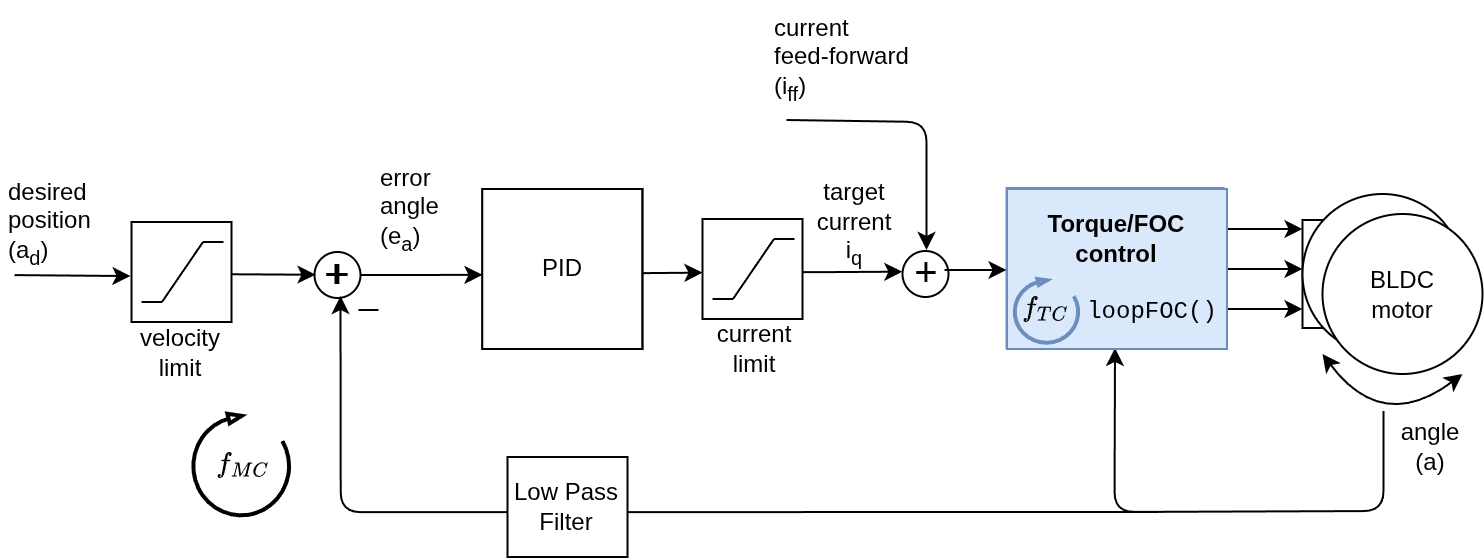

The diagram above was exported from draw.io. Its source (the exported page's mxGraphModel, read from the mxfile embedded in the PNG):
<mxGraphModel dx="2798" dy="4607" grid="1" gridSize="10" guides="1" tooltips="1" connect="1" arrows="1" fold="1" page="1" pageScale="1" pageWidth="827" pageHeight="1169" math="1" shadow="0">
  <root>
    <mxCell id="0" />
    <mxCell id="1" parent="0" />
    <mxCell id="2" parent="1" style="rounded=0;whiteSpace=wrap;html=1;strokeColor=#000000;" value="" vertex="1">
      <mxGeometry height="54" width="20" x="1514.75" y="-1819.5" as="geometry" />
    </mxCell>
    <mxCell id="3" edge="1" parent="1" style="edgeStyle=orthogonalEdgeStyle;orthogonalLoop=1;jettySize=auto;html=1;exitX=1;exitY=0.25;exitDx=0;exitDy=0;rounded=1;">
      <mxGeometry relative="1" as="geometry">
        <mxPoint x="1474.75" y="-1815" as="sourcePoint" />
        <mxPoint x="1514.75" y="-1815" as="targetPoint" />
      </mxGeometry>
    </mxCell>
    <mxCell id="4" edge="1" parent="1" style="edgeStyle=orthogonalEdgeStyle;rounded=1;orthogonalLoop=1;jettySize=auto;html=1;exitX=1;exitY=0.5;exitDx=0;exitDy=0;">
      <mxGeometry relative="1" as="geometry">
        <mxPoint x="1474.75" y="-1795" as="sourcePoint" />
        <mxPoint x="1514.75" y="-1795" as="targetPoint" />
      </mxGeometry>
    </mxCell>
    <mxCell id="5" edge="1" parent="1" style="edgeStyle=orthogonalEdgeStyle;rounded=1;orthogonalLoop=1;jettySize=auto;html=1;exitX=1;exitY=0.75;exitDx=0;exitDy=0;">
      <mxGeometry relative="1" as="geometry">
        <mxPoint x="1474.75" y="-1775" as="sourcePoint" />
        <mxPoint x="1514.75" y="-1775" as="targetPoint" />
      </mxGeometry>
    </mxCell>
    <mxCell id="6" parent="1" style="ellipse;whiteSpace=wrap;html=1;aspect=fixed;" value="" vertex="1">
      <mxGeometry height="80" width="80" x="1514.75" y="-1832.5" as="geometry" />
    </mxCell>
    <mxCell id="7" parent="1" style="text;html=1;strokeColor=none;fillColor=none;align=center;verticalAlign=middle;whiteSpace=wrap;rounded=0;" value="M" vertex="1">
      <mxGeometry height="20" width="40" x="1544.75" y="-1815" as="geometry" />
    </mxCell>
    <mxCell id="8" parent="1" style="ellipse;whiteSpace=wrap;html=1;aspect=fixed;strokeColor=#000000;" value="" vertex="1">
      <mxGeometry height="80" width="80" x="1524.75" y="-1822.5" as="geometry" />
    </mxCell>
    <mxCell id="9" edge="1" parent="1" style="endArrow=classic;startArrow=classic;html=1;curved=1;" value="">
      <mxGeometry height="50" relative="1" width="50" as="geometry">
        <Array as="points">
          <mxPoint x="1554.75" y="-1712.5" />
        </Array>
        <mxPoint x="1524.75" y="-1752.5" as="sourcePoint" />
        <mxPoint x="1594.75" y="-1742.5" as="targetPoint" />
      </mxGeometry>
    </mxCell>
    <mxCell id="10" parent="1" style="text;html=1;strokeColor=none;fillColor=none;align=center;verticalAlign=middle;whiteSpace=wrap;rounded=0;" value="BLDC motor" vertex="1">
      <mxGeometry height="35" width="40" x="1544.75" y="-1800" as="geometry" />
    </mxCell>
    <mxCell id="11" edge="1" parent="1" source="12" style="edgeStyle=orthogonalEdgeStyle;rounded=0;orthogonalLoop=1;jettySize=auto;html=1;exitX=1;exitY=0.5;exitDx=0;exitDy=0;entryX=0;entryY=0.583;entryDx=0;entryDy=0;entryPerimeter=0;" target="16">
      <mxGeometry relative="1" as="geometry">
        <mxPoint x="1084.75" y="-1782.5" as="targetPoint" />
      </mxGeometry>
    </mxCell>
    <mxCell id="12" parent="1" style="ellipse;whiteSpace=wrap;html=1;aspect=fixed;strokeColor=#000000;" value="" vertex="1">
      <mxGeometry height="23" width="23" x="1020.75" y="-1803.5" as="geometry" />
    </mxCell>
    <mxCell id="13" connectable="0" parent="1" style="group" value="" vertex="1">
      <mxGeometry height="163.3800000000001" width="80" x="1104.75" y="-1835" as="geometry" />
    </mxCell>
    <mxCell id="14" edge="1" parent="13" style="edgeStyle=orthogonalEdgeStyle;rounded=0;orthogonalLoop=1;jettySize=auto;html=1;exitX=1;exitY=0.5;exitDx=0;exitDy=0;entryX=0;entryY=0.463;entryDx=0;entryDy=0;entryPerimeter=0;">
      <mxGeometry relative="1" as="geometry">
        <Array as="points">
          <mxPoint x="70.07" y="41.97999999999999" />
        </Array>
        <mxPoint x="30.000232558139544" y="42.06139534883724" as="sourcePoint" />
        <mxPoint x="110.00023255813954" y="41.82883720930229" as="targetPoint" />
      </mxGeometry>
    </mxCell>
    <mxCell id="15" parent="13" style="whiteSpace=wrap;html=1;aspect=fixed;strokeColor=#000000;" value="" vertex="1">
      <mxGeometry height="80" width="80" as="geometry" />
    </mxCell>
    <mxCell id="16" parent="13" style="text;html=1;strokeColor=none;fillColor=none;align=center;verticalAlign=middle;whiteSpace=wrap;rounded=0;" value="PID" vertex="1">
      <mxGeometry height="35" width="80" y="22.5" as="geometry" />
    </mxCell>
    <mxCell id="17" connectable="0" parent="13" style="group" value="" vertex="1">
      <mxGeometry height="163.3800000000001" width="224.6300000000001" x="-144.75" as="geometry" />
    </mxCell>
    <mxCell id="18" parent="17" style="whiteSpace=wrap;html=1;aspect=fixed;strokeColor=#000000;" value="" vertex="1">
      <mxGeometry height="80" width="80" x="144.6300000000001" as="geometry" />
    </mxCell>
    <mxCell id="19" parent="17" style="text;html=1;strokeColor=none;fillColor=none;align=center;verticalAlign=middle;whiteSpace=wrap;rounded=0;" value="PID" vertex="1">
      <mxGeometry height="35" width="80" x="144.6300000000001" y="22.5" as="geometry" />
    </mxCell>
    <mxCell id="20" connectable="0" parent="17" style="group" value="" vertex="1">
      <mxGeometry height="51" width="48.26000000000022" y="112.38000000000011" as="geometry" />
    </mxCell>
    <mxCell id="21" parent="20" style="verticalLabelPosition=bottom;html=1;verticalAlign=top;strokeWidth=2;shape=mxgraph.lean_mapping.physical_pull;pointerEvents=1;flipH=0;legacyAnchorPoints=0;flipV=1;rotation=-90;" value="" vertex="1">
      <mxGeometry height="48.26" width="51" x="-1.3699999999998909" y="1.3700000000000045" as="geometry" />
    </mxCell>
    <mxCell id="22" parent="20" style="text;html=1;whiteSpace=wrap;strokeColor=none;fillColor=none;align=center;verticalAlign=middle;rounded=0;" value="`f_{MC}`" vertex="1">
      <mxGeometry height="26.5" width="14.75" x="18.13000000000011" y="12.25" as="geometry" />
    </mxCell>
    <mxCell id="23" edge="1" parent="1" style="edgeStyle=orthogonalEdgeStyle;rounded=0;orthogonalLoop=1;jettySize=auto;html=1;exitX=1;exitY=0.5;exitDx=0;exitDy=0;entryX=0;entryY=0.463;entryDx=0;entryDy=0;entryPerimeter=0;">
      <mxGeometry relative="1" as="geometry">
        <Array as="points">
          <mxPoint x="1274.75" y="-1793.5" />
        </Array>
        <mxPoint x="1234.6802325581393" y="-1793.4186046511627" as="sourcePoint" />
        <mxPoint x="1314.6802325581393" y="-1793.6511627906975" as="targetPoint" />
      </mxGeometry>
    </mxCell>
    <mxCell id="24" edge="1" parent="1" style="endArrow=none;html=1;" value="">
      <mxGeometry height="50" relative="1" width="50" as="geometry">
        <mxPoint x="1042.75" y="-1774.5" as="sourcePoint" />
        <mxPoint x="1052.75" y="-1774.5" as="targetPoint" />
      </mxGeometry>
    </mxCell>
    <mxCell id="25" parent="1" style="text;html=1;strokeColor=none;fillColor=none;align=center;verticalAlign=middle;whiteSpace=wrap;rounded=0;" value="&lt;font style=&quot;font-size: 20px&quot;&gt;+&lt;/font&gt;" vertex="1">
      <mxGeometry height="24" width="18" x="1023.25" y="-1805" as="geometry" />
    </mxCell>
    <mxCell id="26" parent="1" style="text;html=1;strokeColor=none;fillColor=none;align=center;verticalAlign=middle;whiteSpace=wrap;rounded=0;" value="angle (a)" vertex="1">
      <mxGeometry height="20" width="40" x="1558.75" y="-1716.5" as="geometry" />
    </mxCell>
    <mxCell id="27" parent="1" style="text;html=1;resizable=0;points=[];autosize=1;align=left;verticalAlign=top;spacingTop=-4;" value="&lt;span style=&quot;text-align: center; text-wrap-mode: wrap;&quot;&gt;error&lt;/span&gt;&lt;br style=&quot;text-align: center; text-wrap-mode: wrap;&quot;&gt;&lt;span style=&quot;text-align: center; text-wrap-mode: wrap;&quot;&gt;angle&amp;nbsp;&lt;/span&gt;&lt;br style=&quot;text-align: center; text-wrap-mode: wrap;&quot;&gt;&lt;span style=&quot;text-align: center; text-wrap-mode: wrap;&quot;&gt;(e&lt;/span&gt;&lt;sub style=&quot;text-align: center; text-wrap-mode: wrap;&quot;&gt;a&lt;/sub&gt;&lt;span style=&quot;text-align: center; text-wrap-mode: wrap;&quot;&gt;)&lt;/span&gt;" vertex="1">
      <mxGeometry height="50" width="60" x="1052.25" y="-1850" as="geometry" />
    </mxCell>
    <mxCell id="28" parent="1" style="text;html=1;strokeColor=none;fillColor=none;align=center;verticalAlign=middle;whiteSpace=wrap;rounded=0;" value="target&lt;br&gt;current i&lt;sub&gt;q&lt;/sub&gt;" vertex="1">
      <mxGeometry height="20" width="40" x="1270.75" y="-1827.5" as="geometry" />
    </mxCell>
    <mxCell id="29" parent="1" style="whiteSpace=wrap;html=1;aspect=fixed;" value="" vertex="1">
      <mxGeometry height="50" width="50" x="1214.75" y="-1820" as="geometry" />
    </mxCell>
    <mxCell id="30" connectable="0" parent="1" style="group" value="" vertex="1">
      <mxGeometry height="30" width="41" x="1219.75" y="-1810" as="geometry" />
    </mxCell>
    <mxCell id="31" edge="1" parent="30" style="endArrow=none;html=1;" value="">
      <mxGeometry height="50" relative="1" width="50" as="geometry">
        <mxPoint x="10.25" y="29.999999999999915" as="sourcePoint" />
        <mxPoint x="30.75" as="targetPoint" />
      </mxGeometry>
    </mxCell>
    <mxCell id="32" edge="1" parent="30" style="endArrow=none;html=1;" value="">
      <mxGeometry height="50" relative="1" width="50" as="geometry">
        <mxPoint x="30.75" as="sourcePoint" />
        <mxPoint x="41" as="targetPoint" />
      </mxGeometry>
    </mxCell>
    <mxCell id="33" edge="1" parent="30" style="endArrow=none;html=1;" value="">
      <mxGeometry height="50" relative="1" width="50" as="geometry">
        <mxPoint y="30" as="sourcePoint" />
        <mxPoint x="10.25" y="30" as="targetPoint" />
      </mxGeometry>
    </mxCell>
    <mxCell id="34" edge="1" parent="1" style="endArrow=classic;html=1;entryX=0;entryY=0.5;entryDx=0;entryDy=0;" value="">
      <mxGeometry height="50" relative="1" width="50" as="geometry">
        <mxPoint x="977.75" y="-1792.3686131386858" as="sourcePoint" />
        <mxPoint x="1021.25" y="-1792.1399999999999" as="targetPoint" />
      </mxGeometry>
    </mxCell>
    <mxCell id="35" parent="1" style="text;html=1;strokeColor=none;fillColor=none;align=center;verticalAlign=middle;whiteSpace=wrap;rounded=0;" value="current&lt;br&gt;limit" vertex="1">
      <mxGeometry height="20" width="40" x="1220.75" y="-1765.5" as="geometry" />
    </mxCell>
    <mxCell id="36" parent="1" style="text;html=1;" value="&lt;span style=&quot;text-wrap-mode: wrap; text-align: center;&quot;&gt;desired&lt;br&gt;position&lt;br&gt;(a&lt;/span&gt;&lt;sub style=&quot;text-wrap-mode: wrap; text-align: center;&quot;&gt;d&lt;/sub&gt;&lt;span style=&quot;text-wrap-mode: wrap; text-align: center;&quot;&gt;)&lt;/span&gt;" vertex="1">
      <mxGeometry height="70" width="40" x="866.25" y="-1847.5" as="geometry" />
    </mxCell>
    <mxCell id="37" parent="1" style="whiteSpace=wrap;html=1;aspect=fixed;" value="" vertex="1">
      <mxGeometry height="50" width="50" x="929.25" y="-1818.5" as="geometry" />
    </mxCell>
    <mxCell id="38" connectable="0" parent="1" style="group" value="" vertex="1">
      <mxGeometry height="30" width="41" x="934.25" y="-1808.5" as="geometry" />
    </mxCell>
    <mxCell id="39" edge="1" parent="38" style="endArrow=none;html=1;" value="">
      <mxGeometry height="50" relative="1" width="50" as="geometry">
        <mxPoint x="10.25" y="29.999999999999915" as="sourcePoint" />
        <mxPoint x="30.75" as="targetPoint" />
      </mxGeometry>
    </mxCell>
    <mxCell id="40" edge="1" parent="38" style="endArrow=none;html=1;" value="">
      <mxGeometry height="50" relative="1" width="50" as="geometry">
        <mxPoint x="30.75" as="sourcePoint" />
        <mxPoint x="41" as="targetPoint" />
      </mxGeometry>
    </mxCell>
    <mxCell id="41" edge="1" parent="38" style="endArrow=none;html=1;" value="">
      <mxGeometry height="50" relative="1" width="50" as="geometry">
        <mxPoint y="30" as="sourcePoint" />
        <mxPoint x="10.25" y="30" as="targetPoint" />
      </mxGeometry>
    </mxCell>
    <mxCell id="42" parent="1" style="text;html=1;strokeColor=none;fillColor=none;align=center;verticalAlign=middle;whiteSpace=wrap;rounded=0;" value="velocity&lt;br&gt;limit" vertex="1">
      <mxGeometry height="20" width="40" x="934.25" y="-1763.5" as="geometry" />
    </mxCell>
    <mxCell id="43" edge="1" parent="1" style="endArrow=classic;html=1;entryX=0;entryY=0.5;entryDx=0;entryDy=0;" value="">
      <mxGeometry height="50" relative="1" width="50" as="geometry">
        <mxPoint x="870.75" y="-1791.95" as="sourcePoint" />
        <mxPoint x="928.75" y="-1791.471386861314" as="targetPoint" />
      </mxGeometry>
    </mxCell>
    <mxCell id="44" edge="1" parent="1" style="endArrow=classic;html=1;entryX=0.5;entryY=1;entryDx=0;entryDy=0;" target="45" value="">
      <mxGeometry height="50" relative="1" width="50" as="geometry">
        <Array as="points">
          <mxPoint x="1555.25" y="-1674" />
          <mxPoint x="1420.75" y="-1673.5" />
        </Array>
        <mxPoint x="1555.25" y="-1724" as="sourcePoint" />
        <mxPoint x="1355.25" y="-1759" as="targetPoint" />
      </mxGeometry>
    </mxCell>
    <mxCell id="45" parent="1" style="rounded=0;whiteSpace=wrap;html=1;fillColor=#dae8fc;strokeColor=#6c8ebf;" value="&lt;b style=&quot;font-size: 13px&quot;&gt;Torque control&lt;br&gt;&lt;/b&gt;" vertex="1">
      <mxGeometry height="80" width="108.5" x="1366.75" y="-1835.5" as="geometry" />
    </mxCell>
    <mxCell id="46" parent="1" style="ellipse;whiteSpace=wrap;html=1;aspect=fixed;strokeColor=#000000;" value="" vertex="1">
      <mxGeometry height="23" width="23" x="1314.75" y="-1804" as="geometry" />
    </mxCell>
    <mxCell id="47" edge="1" parent="1" source="48" style="edgeStyle=orthogonalEdgeStyle;rounded=0;orthogonalLoop=1;jettySize=auto;html=1;exitX=1;exitY=0.5;exitDx=0;exitDy=0;entryX=0;entryY=0.5;entryDx=0;entryDy=0;">
      <mxGeometry relative="1" as="geometry">
        <mxPoint x="1366.75" y="-1794.5" as="targetPoint" />
      </mxGeometry>
    </mxCell>
    <mxCell id="48" parent="1" style="text;html=1;strokeColor=none;fillColor=none;align=center;verticalAlign=middle;whiteSpace=wrap;rounded=0;" value="&lt;font style=&quot;font-size: 20px&quot;&gt;+&lt;/font&gt;" vertex="1">
      <mxGeometry height="24" width="18" x="1317.75" y="-1806.5" as="geometry" />
    </mxCell>
    <mxCell id="49" edge="1" parent="1" style="endArrow=classic;html=1;" value="">
      <mxGeometry height="50" relative="1" width="50" as="geometry">
        <Array as="points">
          <mxPoint x="1326.75" y="-1868.5" />
        </Array>
        <mxPoint x="1256.75" y="-1869.5" as="sourcePoint" />
        <mxPoint x="1326.75" y="-1804.5" as="targetPoint" />
      </mxGeometry>
    </mxCell>
    <mxCell id="50" parent="1" style="text;whiteSpace=wrap;html=1;" value="current&lt;br&gt;&lt;div&gt;&lt;span style=&quot;background-color: transparent; color: light-dark(rgb(0, 0, 0), rgb(255, 255, 255));&quot;&gt;feed-forward&amp;nbsp;&lt;/span&gt;&lt;/div&gt;&lt;div&gt;&lt;span style=&quot;background-color: transparent; color: light-dark(rgb(0, 0, 0), rgb(255, 255, 255));&quot;&gt;(i&lt;/span&gt;&lt;sub style=&quot;background-color: transparent; color: light-dark(rgb(0, 0, 0), rgb(255, 255, 255));&quot;&gt;ff&lt;/sub&gt;&lt;span style=&quot;background-color: transparent; color: light-dark(rgb(0, 0, 0), rgb(255, 255, 255));&quot;&gt;)&lt;/span&gt;&lt;/div&gt;" vertex="1">
      <mxGeometry height="70" width="100" x="1249.25" y="-1929.5" as="geometry" />
    </mxCell>
    <mxCell id="51" parent="1" style="text;html=1;strokeColor=none;fillColor=none;align=center;verticalAlign=middle;whiteSpace=wrap;rounded=0;" value="&lt;font style=&quot;font-size: 20px&quot;&gt;+&lt;/font&gt;" vertex="1">
      <mxGeometry height="24" width="18" x="1023.75" y="-1805" as="geometry" />
    </mxCell>
    <mxCell id="52" edge="1" parent="1" style="edgeStyle=orthogonalEdgeStyle;rounded=1;orthogonalLoop=1;jettySize=auto;html=1;entryX=0.5;entryY=1;entryDx=0;entryDy=0;">
      <mxGeometry relative="1" as="geometry">
        <mxPoint x="1442.75" y="-1673.5" as="sourcePoint" />
        <mxPoint x="1033.75" y="-1781.5" as="targetPoint" />
      </mxGeometry>
    </mxCell>
    <mxCell id="53" parent="1" style="rounded=0;whiteSpace=wrap;html=1;strokeColor=#000000;" value="Low Pass&lt;br&gt;Filter" vertex="1">
      <mxGeometry height="50" width="60" x="1117.25" y="-1701" as="geometry" />
    </mxCell>
    <mxCell id="54" connectable="0" parent="1" style="group" value="" vertex="1">
      <mxGeometry height="80" width="110" x="1367" y="-1835" as="geometry" />
    </mxCell>
    <mxCell id="55" parent="54" style="rounded=0;whiteSpace=wrap;html=1;fillColor=#dae8fc;strokeColor=#6c8ebf;align=center;" value="&lt;div style=&quot;&quot;&gt;&lt;b style=&quot;background-color: transparent; color: light-dark(rgb(0, 0, 0), rgb(255, 255, 255));&quot;&gt;Torque/FOC&lt;/b&gt;&lt;/div&gt;&lt;div style=&quot;&quot;&gt;&lt;b style=&quot;background-color: transparent; color: light-dark(rgb(0, 0, 0), rgb(255, 255, 255));&quot;&gt;control&lt;br&gt;&lt;br&gt;&lt;/b&gt;&lt;/div&gt;&lt;div style=&quot;&quot;&gt;&lt;span style=&quot;background-color: transparent; color: light-dark(rgb(0, 0, 0), rgb(255, 255, 255)); font-family: &amp;quot;Courier New&amp;quot;;&quot;&gt;&amp;nbsp; &amp;nbsp; &amp;nbsp;loopFOC()&lt;/span&gt;&lt;/div&gt;" vertex="1">
      <mxGeometry height="80" width="110" as="geometry" />
    </mxCell>
    <mxCell id="56" connectable="0" parent="54" style="group" value="" vertex="1">
      <mxGeometry height="32" width="32" x="3.75" y="45.000000000000114" as="geometry" />
    </mxCell>
    <mxCell id="57" parent="56" style="verticalLabelPosition=bottom;html=1;verticalAlign=top;strokeWidth=2;shape=mxgraph.lean_mapping.physical_pull;pointerEvents=1;flipH=0;legacyAnchorPoints=0;flipV=1;rotation=-90;fillColor=#dae8fc;strokeColor=#6c8ebf;" value="" vertex="1">
      <mxGeometry height="32" width="32" as="geometry" />
    </mxCell>
    <mxCell id="58" parent="56" style="text;html=1;whiteSpace=wrap;strokeColor=none;fillColor=none;align=center;verticalAlign=middle;rounded=0;" value="`f_{TC}`" vertex="1">
      <mxGeometry height="25" width="26.25" x="2.880000000000109" y="2" as="geometry" />
    </mxCell>
  </root>
</mxGraphModel>